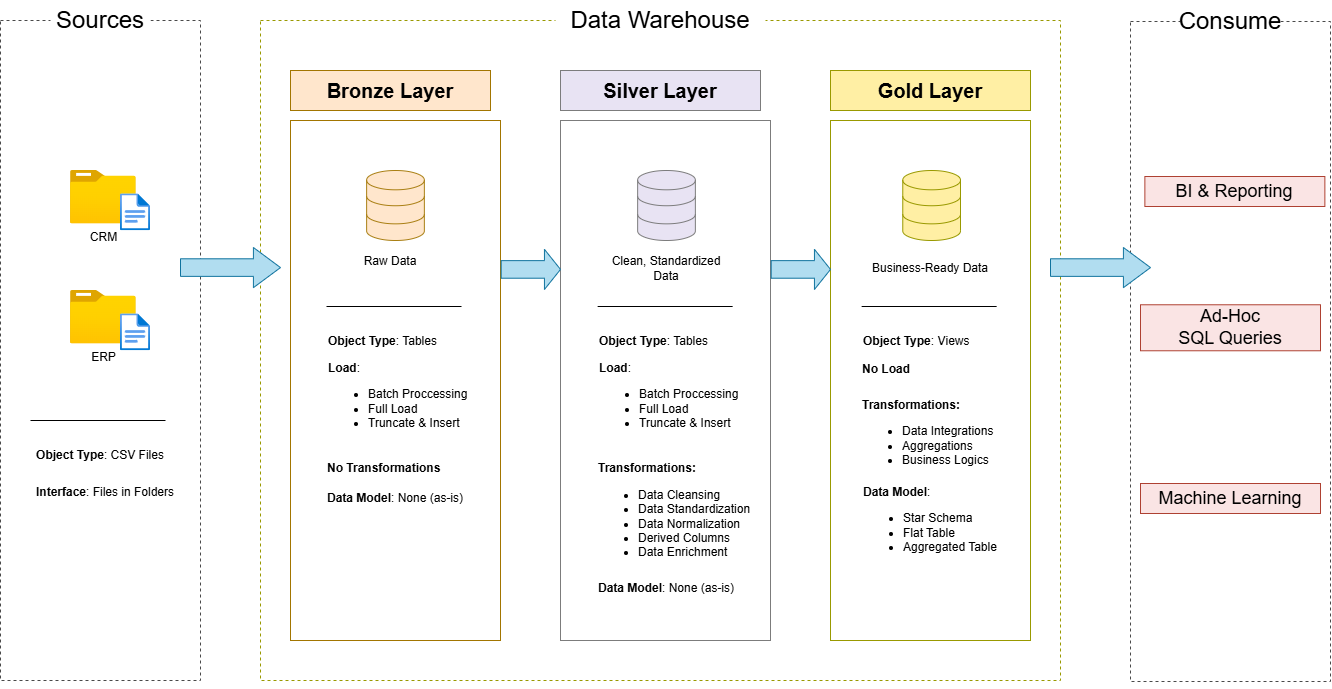

The diagram above was exported from draw.io. Its source (the exported page's mxGraphModel, read from the mxfile embedded in the PNG):
<mxGraphModel dx="2593" dy="1529" grid="1" gridSize="10" guides="1" tooltips="1" connect="1" arrows="1" fold="1" page="1" pageScale="1" pageWidth="1600" pageHeight="900" math="0" shadow="0">
  <root>
    <mxCell id="0" />
    <mxCell id="1" parent="0" />
    <mxCell id="v8Q4jZBr7IZFLe8twI8n-4" value="" style="rounded=0;whiteSpace=wrap;html=1;dashed=1;fillColor=none;strokeColor=light-dark(#494949,#EDEDED);" parent="1" vertex="1">
      <mxGeometry x="141" y="137" width="200" height="660" as="geometry" />
    </mxCell>
    <mxCell id="v8Q4jZBr7IZFLe8twI8n-5" value="Sources" style="rounded=0;whiteSpace=wrap;html=1;dashed=1;fillColor=default;strokeColor=none;fontSize=24;" parent="1" vertex="1">
      <mxGeometry x="191" y="117" width="100" height="40" as="geometry" />
    </mxCell>
    <mxCell id="v8Q4jZBr7IZFLe8twI8n-8" value="" style="rounded=0;whiteSpace=wrap;html=1;dashed=1;fillColor=none;strokeColor=light-dark(#999900, #32a0ff);" parent="1" vertex="1">
      <mxGeometry x="401" y="137" width="800" height="660" as="geometry" />
    </mxCell>
    <mxCell id="v8Q4jZBr7IZFLe8twI8n-9" value="Data Warehouse" style="rounded=0;whiteSpace=wrap;html=1;dashed=1;fillColor=default;strokeColor=none;fontSize=24;" parent="1" vertex="1">
      <mxGeometry x="696" y="117" width="210" height="40" as="geometry" />
    </mxCell>
    <mxCell id="v8Q4jZBr7IZFLe8twI8n-11" value="" style="rounded=0;whiteSpace=wrap;html=1;dashed=1;fillColor=none;strokeColor=light-dark(#494949,#EDEDED);" parent="1" vertex="1">
      <mxGeometry x="1271" y="138" width="200" height="660" as="geometry" />
    </mxCell>
    <mxCell id="v8Q4jZBr7IZFLe8twI8n-12" value="Consume" style="rounded=0;whiteSpace=wrap;html=1;dashed=1;fillColor=default;strokeColor=none;fontSize=24;" parent="1" vertex="1">
      <mxGeometry x="1321" y="118" width="100" height="40" as="geometry" />
    </mxCell>
    <mxCell id="v8Q4jZBr7IZFLe8twI8n-13" value="" style="rounded=0;whiteSpace=wrap;html=1;fillColor=none;strokeColor=light-dark(#A27500,#996500);" parent="1" vertex="1">
      <mxGeometry x="431" y="237" width="210" height="520" as="geometry" />
    </mxCell>
    <mxCell id="v8Q4jZBr7IZFLe8twI8n-16" value="&lt;font style=&quot;font-size: 20px;&quot;&gt;&lt;b&gt;Bronze Layer&lt;/b&gt;&lt;/font&gt;" style="rounded=0;whiteSpace=wrap;html=1;fillColor=#ffe6cc;strokeColor=light-dark(#A27500,#996500);" parent="1" vertex="1">
      <mxGeometry x="431" y="187" width="200" height="40" as="geometry" />
    </mxCell>
    <mxCell id="v8Q4jZBr7IZFLe8twI8n-22" value="" style="rounded=0;whiteSpace=wrap;html=1;fillColor=none;strokeColor=light-dark(#7C7C7C,#A4A0C6);" parent="1" vertex="1">
      <mxGeometry x="701" y="237" width="210" height="520" as="geometry" />
    </mxCell>
    <mxCell id="v8Q4jZBr7IZFLe8twI8n-23" value="&lt;font style=&quot;font-size: 20px;&quot;&gt;&lt;b&gt;Silver Layer&lt;/b&gt;&lt;/font&gt;" style="rounded=0;whiteSpace=wrap;html=1;fillColor=#E8E3F3;strokeColor=light-dark(#7C7C7C,#A4A0C6);" parent="1" vertex="1">
      <mxGeometry x="701" y="187" width="200" height="40" as="geometry" />
    </mxCell>
    <mxCell id="v8Q4jZBr7IZFLe8twI8n-26" value="" style="rounded=0;whiteSpace=wrap;html=1;fillColor=none;strokeColor=light-dark(#999900,#887332);" parent="1" vertex="1">
      <mxGeometry x="971" y="237" width="200" height="520" as="geometry" />
    </mxCell>
    <mxCell id="v8Q4jZBr7IZFLe8twI8n-27" value="&lt;font style=&quot;font-size: 20px;&quot;&gt;&lt;b&gt;Gold Layer&lt;/b&gt;&lt;/font&gt;" style="rounded=0;whiteSpace=wrap;html=1;fillColor=#FFEFA4;strokeColor=light-dark(#999900,#887332);" parent="1" vertex="1">
      <mxGeometry x="971" y="187" width="200" height="40" as="geometry" />
    </mxCell>
    <mxCell id="v8Q4jZBr7IZFLe8twI8n-35" value="" style="group" parent="1" vertex="1" connectable="0">
      <mxGeometry x="211" y="287" width="80" height="60.26999999999998" as="geometry" />
    </mxCell>
    <mxCell id="v8Q4jZBr7IZFLe8twI8n-31" value="CRM" style="image;aspect=fixed;html=1;points=[];align=center;fontSize=12;image=img/lib/azure2/general/Folder_Blank.svg;" parent="v8Q4jZBr7IZFLe8twI8n-35" vertex="1">
      <mxGeometry width="65.69" height="53.31" as="geometry" />
    </mxCell>
    <mxCell id="v8Q4jZBr7IZFLe8twI8n-32" value="" style="image;aspect=fixed;html=1;points=[];align=center;fontSize=12;image=img/lib/azure2/general/File.svg;" parent="v8Q4jZBr7IZFLe8twI8n-35" vertex="1">
      <mxGeometry x="50" y="23.310000000000002" width="30" height="36.96" as="geometry" />
    </mxCell>
    <mxCell id="v8Q4jZBr7IZFLe8twI8n-36" value="" style="group" parent="1" vertex="1" connectable="0">
      <mxGeometry x="211" y="407" width="80" height="60.26999999999998" as="geometry" />
    </mxCell>
    <mxCell id="v8Q4jZBr7IZFLe8twI8n-37" value="ERP" style="image;aspect=fixed;html=1;points=[];align=center;fontSize=12;image=img/lib/azure2/general/Folder_Blank.svg;" parent="v8Q4jZBr7IZFLe8twI8n-36" vertex="1">
      <mxGeometry width="65.69" height="53.31" as="geometry" />
    </mxCell>
    <mxCell id="v8Q4jZBr7IZFLe8twI8n-38" value="" style="image;aspect=fixed;html=1;points=[];align=center;fontSize=12;image=img/lib/azure2/general/File.svg;" parent="v8Q4jZBr7IZFLe8twI8n-36" vertex="1">
      <mxGeometry x="50" y="23.310000000000002" width="30" height="36.96" as="geometry" />
    </mxCell>
    <mxCell id="v8Q4jZBr7IZFLe8twI8n-42" value="" style="endArrow=none;html=1;rounded=0;" parent="1" edge="1">
      <mxGeometry width="50" height="50" relative="1" as="geometry">
        <mxPoint x="171" y="537" as="sourcePoint" />
        <mxPoint x="306" y="537" as="targetPoint" />
      </mxGeometry>
    </mxCell>
    <mxCell id="v8Q4jZBr7IZFLe8twI8n-43" value="&lt;b&gt;Object Type&lt;/b&gt;: CSV Files" style="text;html=1;whiteSpace=wrap;strokeColor=none;fillColor=none;align=center;verticalAlign=middle;rounded=0;" parent="1" vertex="1">
      <mxGeometry x="171" y="557" width="140" height="30" as="geometry" />
    </mxCell>
    <mxCell id="v8Q4jZBr7IZFLe8twI8n-44" value="&lt;b&gt;Interface&lt;/b&gt;: Files in Folders" style="text;html=1;whiteSpace=wrap;strokeColor=none;fillColor=none;align=center;verticalAlign=middle;rounded=0;" parent="1" vertex="1">
      <mxGeometry x="171" y="594" width="150" height="30" as="geometry" />
    </mxCell>
    <mxCell id="v8Q4jZBr7IZFLe8twI8n-45" value="" style="html=1;verticalLabelPosition=bottom;align=center;labelBackgroundColor=#ffffff;verticalAlign=top;strokeWidth=1;strokeColor=light-dark(#a97f13, #32a0ff);shadow=0;dashed=0;shape=mxgraph.ios7.icons.data;fillColor=light-dark(#ffe6cc, #ededed);" parent="1" vertex="1">
      <mxGeometry x="507.13" y="287" width="57.73" height="70" as="geometry" />
    </mxCell>
    <mxCell id="v8Q4jZBr7IZFLe8twI8n-46" value="" style="html=1;verticalLabelPosition=bottom;align=center;labelBackgroundColor=#ffffff;verticalAlign=top;strokeWidth=1;strokeColor=light-dark(#7c7c7c, #32a0ff);shadow=0;dashed=0;shape=mxgraph.ios7.icons.data;fillColor=light-dark(#e8e3f3, #ededed);" parent="1" vertex="1">
      <mxGeometry x="778.14" y="287" width="57.73" height="70" as="geometry" />
    </mxCell>
    <mxCell id="v8Q4jZBr7IZFLe8twI8n-47" value="" style="html=1;verticalLabelPosition=bottom;align=center;labelBackgroundColor=#ffffff;verticalAlign=top;strokeWidth=1;strokeColor=light-dark(#999900, #32a0ff);shadow=0;dashed=0;shape=mxgraph.ios7.icons.data;fillColor=light-dark(#ffefa4, #ededed);" parent="1" vertex="1">
      <mxGeometry x="1043.2700000000002" y="287" width="57.73" height="70" as="geometry" />
    </mxCell>
    <mxCell id="v8Q4jZBr7IZFLe8twI8n-49" value="" style="endArrow=none;html=1;rounded=0;" parent="1" edge="1">
      <mxGeometry width="50" height="50" relative="1" as="geometry">
        <mxPoint x="467" y="423" as="sourcePoint" />
        <mxPoint x="602" y="423" as="targetPoint" />
      </mxGeometry>
    </mxCell>
    <mxCell id="v8Q4jZBr7IZFLe8twI8n-50" value="&lt;b&gt;Object Type&lt;/b&gt;: Tables" style="text;html=1;whiteSpace=wrap;strokeColor=none;fillColor=none;align=left;verticalAlign=middle;rounded=0;" parent="1" vertex="1">
      <mxGeometry x="467" y="443" width="140" height="30" as="geometry" />
    </mxCell>
    <mxCell id="v8Q4jZBr7IZFLe8twI8n-51" value="&lt;b&gt;Load&lt;/b&gt;:&amp;nbsp;&lt;div style=&quot;&quot;&gt;&lt;ul&gt;&lt;li&gt;Batch Proccessing&lt;/li&gt;&lt;li&gt;Full Load&lt;/li&gt;&lt;li&gt;Truncate &amp;amp; Insert&lt;/li&gt;&lt;/ul&gt;&lt;/div&gt;" style="text;html=1;whiteSpace=wrap;strokeColor=none;fillColor=none;align=left;verticalAlign=middle;rounded=0;" parent="1" vertex="1">
      <mxGeometry x="467" y="505" width="150" height="27" as="geometry" />
    </mxCell>
    <mxCell id="v8Q4jZBr7IZFLe8twI8n-52" value="Raw Data" style="text;html=1;whiteSpace=wrap;strokeColor=none;fillColor=none;align=center;verticalAlign=middle;rounded=0;" parent="1" vertex="1">
      <mxGeometry x="501" y="363" width="60" height="30" as="geometry" />
    </mxCell>
    <mxCell id="v8Q4jZBr7IZFLe8twI8n-53" value="&lt;b&gt;No Transformations&lt;/b&gt;" style="text;html=1;whiteSpace=wrap;strokeColor=none;fillColor=none;align=left;verticalAlign=middle;rounded=0;" parent="1" vertex="1">
      <mxGeometry x="465.86" y="570" width="140" height="30" as="geometry" />
    </mxCell>
    <mxCell id="v8Q4jZBr7IZFLe8twI8n-54" value="&lt;b&gt;Data Model&lt;/b&gt;: None (as-is)" style="text;html=1;whiteSpace=wrap;strokeColor=none;fillColor=none;align=left;verticalAlign=middle;rounded=0;" parent="1" vertex="1">
      <mxGeometry x="465.86" y="600" width="140" height="30" as="geometry" />
    </mxCell>
    <mxCell id="v8Q4jZBr7IZFLe8twI8n-56" value="" style="endArrow=none;html=1;rounded=0;" parent="1" edge="1">
      <mxGeometry width="50" height="50" relative="1" as="geometry">
        <mxPoint x="738.14" y="423" as="sourcePoint" />
        <mxPoint x="873.14" y="423" as="targetPoint" />
      </mxGeometry>
    </mxCell>
    <mxCell id="v8Q4jZBr7IZFLe8twI8n-57" value="&lt;b&gt;Object Type&lt;/b&gt;: Tables" style="text;html=1;whiteSpace=wrap;strokeColor=none;fillColor=none;align=left;verticalAlign=middle;rounded=0;" parent="1" vertex="1">
      <mxGeometry x="738.14" y="443" width="140" height="30" as="geometry" />
    </mxCell>
    <mxCell id="v8Q4jZBr7IZFLe8twI8n-58" value="&lt;b&gt;Load&lt;/b&gt;:&amp;nbsp;&lt;div style=&quot;&quot;&gt;&lt;ul&gt;&lt;li&gt;Batch Proccessing&lt;/li&gt;&lt;li&gt;Full Load&lt;/li&gt;&lt;li&gt;Truncate &amp;amp; Insert&lt;/li&gt;&lt;/ul&gt;&lt;/div&gt;" style="text;html=1;whiteSpace=wrap;strokeColor=none;fillColor=none;align=left;verticalAlign=middle;rounded=0;" parent="1" vertex="1">
      <mxGeometry x="738.14" y="505" width="150" height="27" as="geometry" />
    </mxCell>
    <mxCell id="v8Q4jZBr7IZFLe8twI8n-59" value="Clean, Standardized Data" style="text;html=1;whiteSpace=wrap;strokeColor=none;fillColor=none;align=center;verticalAlign=middle;rounded=0;" parent="1" vertex="1">
      <mxGeometry x="742.01" y="370" width="130" height="30" as="geometry" />
    </mxCell>
    <mxCell id="v8Q4jZBr7IZFLe8twI8n-60" value="&lt;b&gt;Transformations:&lt;/b&gt;&lt;div&gt;&lt;ul&gt;&lt;li&gt;Data Cleansing&lt;/li&gt;&lt;li&gt;Data Standardization&lt;/li&gt;&lt;li&gt;Data Normalization&lt;/li&gt;&lt;li&gt;Derived Columns&lt;/li&gt;&lt;li&gt;Data Enrichment&lt;/li&gt;&lt;/ul&gt;&lt;/div&gt;" style="text;html=1;whiteSpace=wrap;strokeColor=none;fillColor=none;align=left;verticalAlign=middle;rounded=0;" parent="1" vertex="1">
      <mxGeometry x="737" y="618" width="170" height="30" as="geometry" />
    </mxCell>
    <mxCell id="v8Q4jZBr7IZFLe8twI8n-61" value="&lt;b&gt;Data Model&lt;/b&gt;: None (as-is)" style="text;html=1;whiteSpace=wrap;strokeColor=none;fillColor=none;align=left;verticalAlign=middle;rounded=0;" parent="1" vertex="1">
      <mxGeometry x="737" y="690" width="140" height="30" as="geometry" />
    </mxCell>
    <mxCell id="v8Q4jZBr7IZFLe8twI8n-63" value="" style="endArrow=none;html=1;rounded=0;" parent="1" edge="1">
      <mxGeometry width="50" height="50" relative="1" as="geometry">
        <mxPoint x="1002.1399999999999" y="423" as="sourcePoint" />
        <mxPoint x="1137.1399999999999" y="423" as="targetPoint" />
      </mxGeometry>
    </mxCell>
    <mxCell id="v8Q4jZBr7IZFLe8twI8n-64" value="&lt;b&gt;Object Type&lt;/b&gt;: Views" style="text;html=1;whiteSpace=wrap;strokeColor=none;fillColor=none;align=left;verticalAlign=middle;rounded=0;" parent="1" vertex="1">
      <mxGeometry x="1002.1399999999999" y="443" width="140" height="30" as="geometry" />
    </mxCell>
    <mxCell id="v8Q4jZBr7IZFLe8twI8n-65" value="&lt;b&gt;No Load&lt;/b&gt;" style="text;html=1;whiteSpace=wrap;strokeColor=none;fillColor=none;align=left;verticalAlign=middle;rounded=0;" parent="1" vertex="1">
      <mxGeometry x="1000.9999999999998" y="472" width="150" height="27" as="geometry" />
    </mxCell>
    <mxCell id="v8Q4jZBr7IZFLe8twI8n-66" value="Business-Ready Data" style="text;html=1;whiteSpace=wrap;strokeColor=none;fillColor=none;align=center;verticalAlign=middle;rounded=0;" parent="1" vertex="1">
      <mxGeometry x="1006.01" y="370" width="130" height="30" as="geometry" />
    </mxCell>
    <mxCell id="v8Q4jZBr7IZFLe8twI8n-67" value="&lt;b&gt;Transformations:&lt;/b&gt;&lt;div&gt;&lt;ul&gt;&lt;li&gt;Data Integrations&lt;/li&gt;&lt;li&gt;Aggregations&lt;/li&gt;&lt;li&gt;Business Logics&lt;/li&gt;&lt;/ul&gt;&lt;/div&gt;" style="text;html=1;whiteSpace=wrap;strokeColor=none;fillColor=none;align=left;verticalAlign=middle;rounded=0;" parent="1" vertex="1">
      <mxGeometry x="1001" y="540" width="170" height="30" as="geometry" />
    </mxCell>
    <mxCell id="v8Q4jZBr7IZFLe8twI8n-68" value="&lt;b&gt;Data Model&lt;/b&gt;:&amp;nbsp;&lt;div&gt;&lt;ul&gt;&lt;li&gt;Star Schema&lt;/li&gt;&lt;li&gt;Flat Table&lt;/li&gt;&lt;li&gt;Aggregated Table&lt;/li&gt;&lt;/ul&gt;&lt;/div&gt;" style="text;html=1;whiteSpace=wrap;strokeColor=none;fillColor=none;align=left;verticalAlign=middle;rounded=0;" parent="1" vertex="1">
      <mxGeometry x="1002.1400000000001" y="618" width="140" height="47" as="geometry" />
    </mxCell>
    <mxCell id="XG5PXzaHpOxPARTgkiG8-1" value="" style="shape=singleArrow;whiteSpace=wrap;html=1;fillColor=#b1ddf0;strokeColor=#10739e;arrowWidth=0.43796185699909285;arrowSize=0.27089953548693746;" parent="1" vertex="1">
      <mxGeometry x="321" y="364" width="100" height="40.16" as="geometry" />
    </mxCell>
    <mxCell id="XG5PXzaHpOxPARTgkiG8-2" style="edgeStyle=orthogonalEdgeStyle;rounded=0;orthogonalLoop=1;jettySize=auto;html=1;exitX=0.5;exitY=1;exitDx=0;exitDy=0;" parent="1" source="v8Q4jZBr7IZFLe8twI8n-4" target="v8Q4jZBr7IZFLe8twI8n-4" edge="1">
      <mxGeometry relative="1" as="geometry" />
    </mxCell>
    <mxCell id="XG5PXzaHpOxPARTgkiG8-3" value="" style="shape=singleArrow;whiteSpace=wrap;html=1;fillColor=#b1ddf0;strokeColor=#10739e;arrowWidth=0.43796185699909285;arrowSize=0.27089953548693746;" parent="1" vertex="1">
      <mxGeometry x="641.7" y="365.84" width="59.3" height="40.16" as="geometry" />
    </mxCell>
    <mxCell id="XG5PXzaHpOxPARTgkiG8-6" value="" style="shape=singleArrow;whiteSpace=wrap;html=1;fillColor=#b1ddf0;strokeColor=#10739e;arrowWidth=0.43796185699909285;arrowSize=0.27089953548693746;" parent="1" vertex="1">
      <mxGeometry x="911.7" y="365.84" width="59.3" height="40.16" as="geometry" />
    </mxCell>
    <mxCell id="XG5PXzaHpOxPARTgkiG8-7" value="" style="shape=singleArrow;whiteSpace=wrap;html=1;fillColor=#b1ddf0;strokeColor=#10739e;arrowWidth=0.43796185699909285;arrowSize=0.27089953548693746;" parent="1" vertex="1">
      <mxGeometry x="1191" y="364" width="100" height="40.16" as="geometry" />
    </mxCell>
    <mxCell id="XG5PXzaHpOxPARTgkiG8-8" value="&lt;span style=&quot;font-size: 18px;&quot;&gt;Ad-Hoc &lt;br&gt;SQL Queries&lt;br style=&quot;font-size: 18px;&quot;&gt;&lt;/span&gt;" style="text;html=1;strokeColor=#ae4132;fillColor=#FAE4E4;align=center;verticalAlign=middle;whiteSpace=wrap;rounded=0;fontSize=18;" parent="1" vertex="1">
      <mxGeometry x="1281.0000000000002" y="421.27" width="180" height="46" as="geometry" />
    </mxCell>
    <mxCell id="XG5PXzaHpOxPARTgkiG8-9" value="&lt;span style=&quot;font-size: 18px;&quot;&gt;BI &amp;amp; Reporting&lt;br style=&quot;font-size: 18px;&quot;&gt;&lt;/span&gt;" style="text;html=1;strokeColor=#ae4132;fillColor=#FAE4E4;align=center;verticalAlign=middle;whiteSpace=wrap;rounded=0;fontSize=18;" parent="1" vertex="1">
      <mxGeometry x="1285.3700000000001" y="293.0000000000001" width="180" height="30" as="geometry" />
    </mxCell>
    <mxCell id="XG5PXzaHpOxPARTgkiG8-10" value="&lt;span style=&quot;font-size: 18px;&quot;&gt;Machine Learning&lt;br style=&quot;font-size: 18px;&quot;&gt;&lt;/span&gt;" style="text;html=1;strokeColor=#ae4132;fillColor=#FAE4E4;align=center;verticalAlign=middle;whiteSpace=wrap;rounded=0;fontSize=18;" parent="1" vertex="1">
      <mxGeometry x="1281.0000000000002" y="600.0000000000002" width="180" height="30" as="geometry" />
    </mxCell>
  </root>
</mxGraphModel>